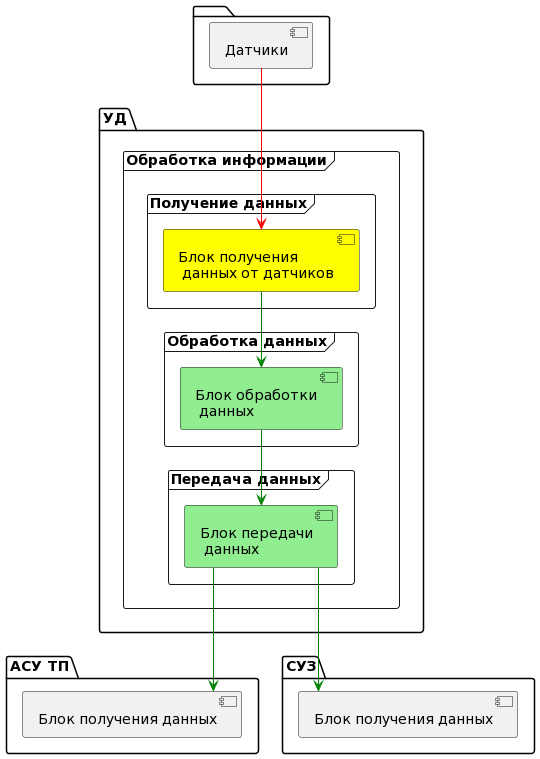

The diagram above was rendered by PlantUML. Its source (embedded in the PNG):
@startuml
skinparam linetype ortho
scale max 1024 width
scale max 1024 height


package {
  Component "Датчики" as CGauges
}

package "УД" {
  frame "Обработка информации" {

    frame "Получение данных" {
      Component "Блок получения\n данных от датчиков" as CDataInput #yellow
    }
    frame "Обработка данных" {
      Component "Блок обработки\n данных" as CDataProc #lightgreen
    }
    frame "Передача данных" {
      Component "Блок передачи\n данных" as CDataOutput #lightgreen
    }
    CDataInput --> CDataProc #green
    CDataProc --> CDataOutput #green
  }
}
CGauges --> CDataInput #red
  


package "АСУ ТП" {
Component "Блок получения данных" as CSCADAIn
}

package "СУЗ" {
Component "Блок получения данных" as CPROTECTIn
}
CDataOutput --> CSCADAIn #green
CDataOutput --> CPROTECTIn #green
@enduml